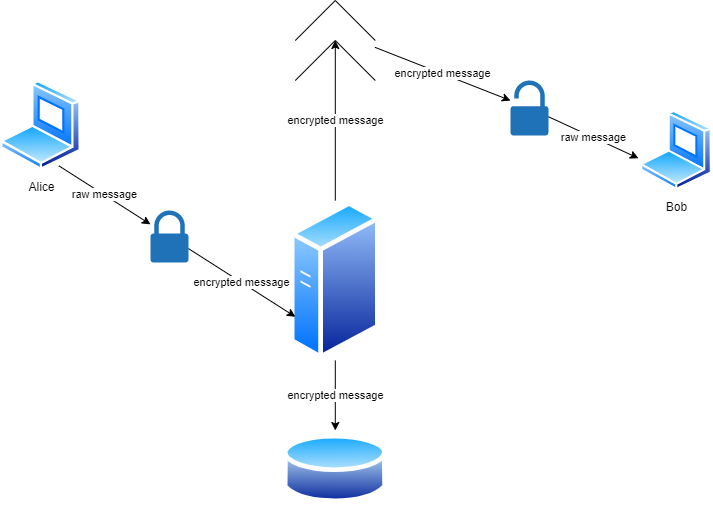

The diagram above was exported from draw.io. Its source (the exported page's mxGraphModel, read from the mxfile embedded in the PNG):
<mxGraphModel dx="1248" dy="669" grid="1" gridSize="10" guides="1" tooltips="1" connect="1" arrows="1" fold="1" page="1" pageScale="1" pageWidth="850" pageHeight="1100" math="0" shadow="0">
  <root>
    <mxCell id="0" />
    <mxCell id="1" parent="0" />
    <mxCell id="zKugN4t81u5kGrRvg0u4-1" value="Alice" style="aspect=fixed;perimeter=ellipsePerimeter;html=1;align=center;shadow=0;dashed=0;spacingTop=3;image;image=img/lib/active_directory/laptop_client.svg;" vertex="1" parent="1">
      <mxGeometry x="120" y="190" width="81" height="90" as="geometry" />
    </mxCell>
    <mxCell id="zKugN4t81u5kGrRvg0u4-2" value="Bob" style="aspect=fixed;perimeter=ellipsePerimeter;html=1;align=center;shadow=0;dashed=0;spacingTop=3;image;image=img/lib/active_directory/laptop_client.svg;" vertex="1" parent="1">
      <mxGeometry x="760" y="220" width="72" height="80" as="geometry" />
    </mxCell>
    <mxCell id="zKugN4t81u5kGrRvg0u4-3" value="" style="aspect=fixed;perimeter=ellipsePerimeter;html=1;align=center;shadow=0;dashed=0;spacingTop=3;image;image=img/lib/active_directory/generic_server.svg;" vertex="1" parent="1">
      <mxGeometry x="410" y="310" width="89.6" height="160" as="geometry" />
    </mxCell>
    <mxCell id="zKugN4t81u5kGrRvg0u4-4" value="" style="aspect=fixed;perimeter=ellipsePerimeter;html=1;align=center;shadow=0;dashed=0;spacingTop=3;image;image=img/lib/active_directory/database.svg;" vertex="1" parent="1">
      <mxGeometry x="402.77" y="540" width="104.05" height="77" as="geometry" />
    </mxCell>
    <mxCell id="zKugN4t81u5kGrRvg0u4-5" value="" style="pointerEvents=1;verticalLabelPosition=bottom;shadow=0;dashed=0;align=center;html=1;verticalAlign=top;shape=mxgraph.electrical.miscellaneous.plug_socket_connection" vertex="1" parent="1">
      <mxGeometry x="414.8" y="110" width="80" height="80" as="geometry" />
    </mxCell>
    <mxCell id="zKugN4t81u5kGrRvg0u4-8" value="encrypted message" style="endArrow=classic;html=1;rounded=0;exitX=0.5;exitY=1;exitDx=0;exitDy=0;" edge="1" parent="1" source="zKugN4t81u5kGrRvg0u4-3" target="zKugN4t81u5kGrRvg0u4-4">
      <mxGeometry width="50" height="50" relative="1" as="geometry">
        <mxPoint x="400" y="370" as="sourcePoint" />
        <mxPoint x="450" y="320" as="targetPoint" />
      </mxGeometry>
    </mxCell>
    <mxCell id="zKugN4t81u5kGrRvg0u4-9" value="encrypted message" style="endArrow=classic;html=1;rounded=0;exitX=0.5;exitY=0;exitDx=0;exitDy=0;entryX=0.5;entryY=0.5;entryDx=0;entryDy=0;entryPerimeter=0;" edge="1" parent="1" source="zKugN4t81u5kGrRvg0u4-3" target="zKugN4t81u5kGrRvg0u4-5">
      <mxGeometry width="50" height="50" relative="1" as="geometry">
        <mxPoint x="400" y="370" as="sourcePoint" />
        <mxPoint x="450" y="320" as="targetPoint" />
      </mxGeometry>
    </mxCell>
    <mxCell id="zKugN4t81u5kGrRvg0u4-10" value="encrypted message" style="endArrow=classic;html=1;rounded=0;exitX=0.995;exitY=0.585;exitDx=0;exitDy=0;exitPerimeter=0;" edge="1" parent="1" source="zKugN4t81u5kGrRvg0u4-5" target="zKugN4t81u5kGrRvg0u4-14">
      <mxGeometry width="50" height="50" relative="1" as="geometry">
        <mxPoint x="400" y="370" as="sourcePoint" />
        <mxPoint x="450" y="320" as="targetPoint" />
      </mxGeometry>
    </mxCell>
    <mxCell id="zKugN4t81u5kGrRvg0u4-11" value="" style="sketch=0;pointerEvents=1;shadow=0;dashed=0;html=1;strokeColor=none;labelPosition=center;verticalLabelPosition=bottom;verticalAlign=top;outlineConnect=0;align=center;shape=mxgraph.office.security.lock_protected;fillColor=#2072B8;" vertex="1" parent="1">
      <mxGeometry x="270" y="320" width="38" height="52" as="geometry" />
    </mxCell>
    <mxCell id="zKugN4t81u5kGrRvg0u4-12" value="raw message" style="endArrow=classic;html=1;rounded=0;exitX=0.75;exitY=1;exitDx=0;exitDy=0;" edge="1" parent="1" source="zKugN4t81u5kGrRvg0u4-1" target="zKugN4t81u5kGrRvg0u4-11">
      <mxGeometry width="50" height="50" relative="1" as="geometry">
        <mxPoint x="400" y="470" as="sourcePoint" />
        <mxPoint x="450" y="420" as="targetPoint" />
      </mxGeometry>
    </mxCell>
    <mxCell id="zKugN4t81u5kGrRvg0u4-13" value="encrypted message" style="endArrow=classic;html=1;rounded=0;entryX=0;entryY=0.75;entryDx=0;entryDy=0;" edge="1" parent="1" source="zKugN4t81u5kGrRvg0u4-11" target="zKugN4t81u5kGrRvg0u4-3">
      <mxGeometry width="50" height="50" relative="1" as="geometry">
        <mxPoint x="400" y="470" as="sourcePoint" />
        <mxPoint x="450" y="420" as="targetPoint" />
      </mxGeometry>
    </mxCell>
    <mxCell id="zKugN4t81u5kGrRvg0u4-14" value="" style="sketch=0;pointerEvents=1;shadow=0;dashed=0;html=1;strokeColor=none;labelPosition=center;verticalLabelPosition=bottom;verticalAlign=top;outlineConnect=0;align=center;shape=mxgraph.office.security.lock_unprotected;fillColor=#2072B8;" vertex="1" parent="1">
      <mxGeometry x="630" y="190" width="38" height="55" as="geometry" />
    </mxCell>
    <mxCell id="zKugN4t81u5kGrRvg0u4-15" value="raw message" style="endArrow=classic;html=1;rounded=0;entryX=-0.028;entryY=0.597;entryDx=0;entryDy=0;entryPerimeter=0;" edge="1" parent="1" source="zKugN4t81u5kGrRvg0u4-14" target="zKugN4t81u5kGrRvg0u4-2">
      <mxGeometry width="50" height="50" relative="1" as="geometry">
        <mxPoint x="400" y="370" as="sourcePoint" />
        <mxPoint x="450" y="320" as="targetPoint" />
      </mxGeometry>
    </mxCell>
  </root>
</mxGraphModel>